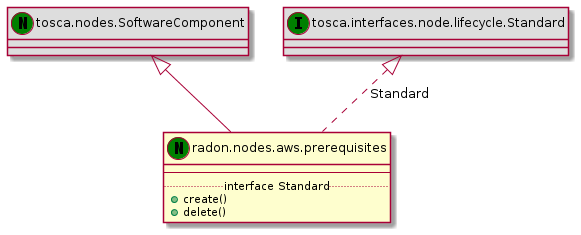

The diagram above was rendered by PlantUML. Its source (embedded in the PNG):
@startuml
set namespaceSeparator none
class "tosca.nodes.SoftwareComponent" << (N,green) >> #DDDDDD
"tosca.nodes.SoftwareComponent" <|-- "radon.nodes.aws.prerequisites"
class "radon.nodes.aws.prerequisites" << (N,green) >> {
--
.. interface Standard ..
+create()
+delete()
}
class "tosca.interfaces.node.lifecycle.Standard" << (I,green) >> #DDDDDD
"tosca.interfaces.node.lifecycle.Standard" <|.. "radon.nodes.aws.prerequisites" : Standard
@enduml